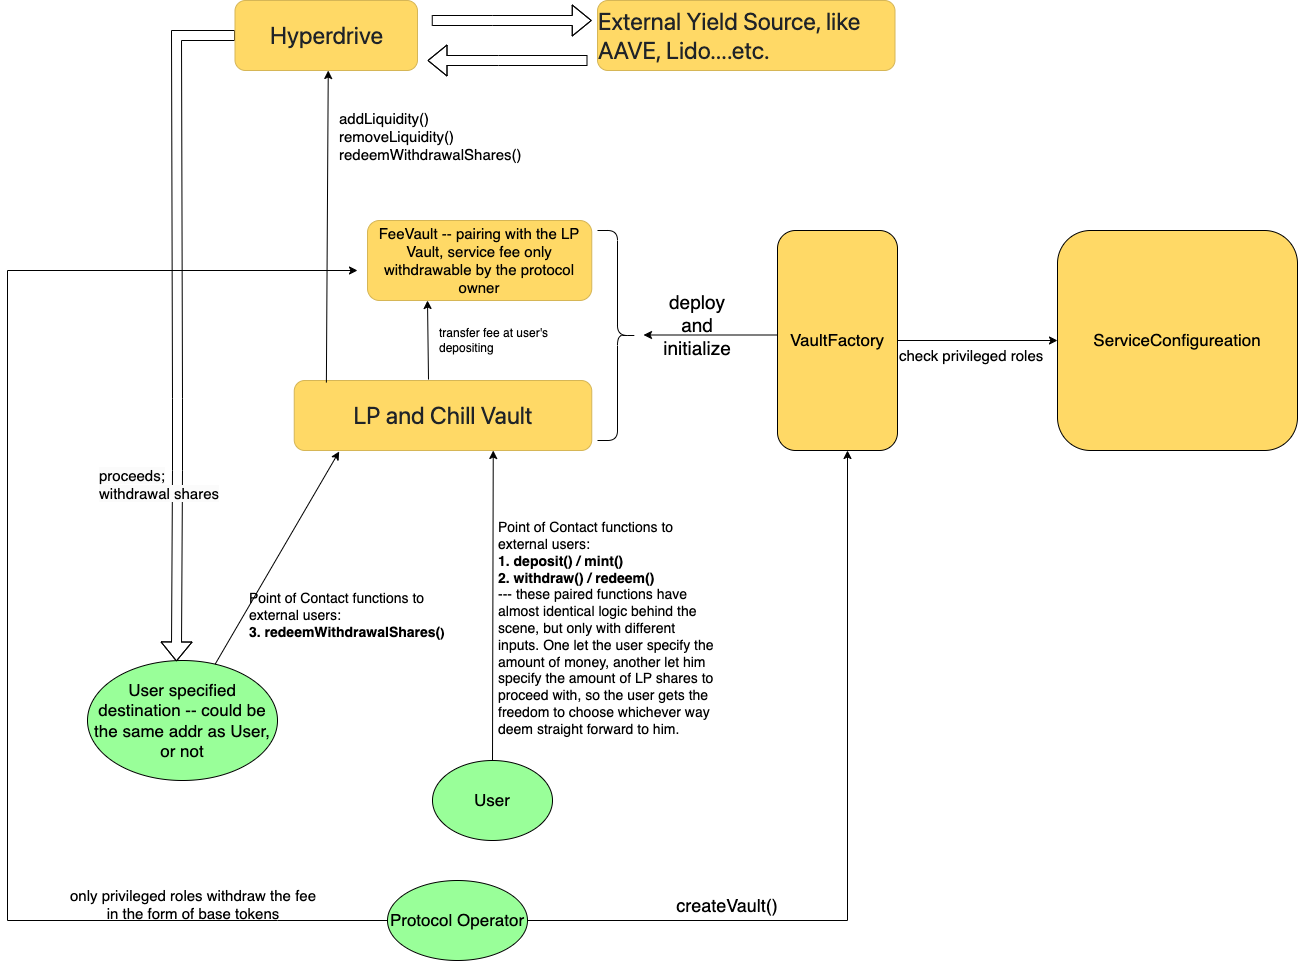

The diagram above was exported from draw.io. Its source (the exported page's mxGraphModel, read from the mxfile embedded in the PNG):
<mxGraphModel dx="2923" dy="1121" grid="1" gridSize="10" guides="1" tooltips="1" connect="1" arrows="1" fold="1" page="1" pageScale="1" pageWidth="850" pageHeight="1100" math="0" shadow="0">
  <root>
    <mxCell id="0" />
    <mxCell id="1" parent="0" />
    <mxCell id="inBpTxaukgMQXn0MeH9g-1" value="&lt;div style=&quot;text-align: start;&quot;&gt;&lt;span style=&quot;color: rgb(31, 35, 40); font-family: -apple-system, &amp;quot;system-ui&amp;quot;, &amp;quot;Segoe UI&amp;quot;, &amp;quot;Noto Sans&amp;quot;, Helvetica, Arial, sans-serif, &amp;quot;Apple Color Emoji&amp;quot;, &amp;quot;Segoe UI Emoji&amp;quot;; background-color: rgb(255, 217, 102);&quot;&gt;&lt;font style=&quot;font-size: 24px;&quot;&gt;LP and Chill Vault&lt;/font&gt;&lt;/span&gt;&lt;/div&gt;" style="rounded=1;whiteSpace=wrap;html=1;fillColor=#FFD966;strokeColor=#d6b656;" vertex="1" parent="1">
      <mxGeometry x="226.75" y="450" width="297.5" height="70" as="geometry" />
    </mxCell>
    <mxCell id="inBpTxaukgMQXn0MeH9g-2" value="&lt;font style=&quot;font-size: 15px;&quot;&gt;FeeVault -- pairing with the LP Vault, service fee only withdrawable by the protocol owner&lt;/font&gt;" style="rounded=1;whiteSpace=wrap;html=1;fillColor=#FFD966;strokeColor=#d6b656;" vertex="1" parent="1">
      <mxGeometry x="300" y="290" width="224.25" height="80" as="geometry" />
    </mxCell>
    <mxCell id="inBpTxaukgMQXn0MeH9g-5" value="&lt;font style=&quot;font-size: 17px;&quot;&gt;VaultFactory&lt;/font&gt;" style="rounded=1;whiteSpace=wrap;html=1;fillColor=#FFD966;" vertex="1" parent="1">
      <mxGeometry x="710" y="300" width="120" height="220" as="geometry" />
    </mxCell>
    <mxCell id="inBpTxaukgMQXn0MeH9g-6" value="" style="shape=curlyBracket;whiteSpace=wrap;html=1;rounded=1;flipH=1;labelPosition=right;verticalLabelPosition=middle;align=left;verticalAlign=middle;size=0.5;" vertex="1" parent="1">
      <mxGeometry x="530" y="300" width="40" height="210" as="geometry" />
    </mxCell>
    <mxCell id="inBpTxaukgMQXn0MeH9g-8" value="" style="endArrow=classic;html=1;rounded=0;entryX=0.1;entryY=0.5;entryDx=0;entryDy=0;entryPerimeter=0;" edge="1" parent="1">
      <mxGeometry width="50" height="50" relative="1" as="geometry">
        <mxPoint x="710" y="404.5" as="sourcePoint" />
        <mxPoint x="576" y="404.5" as="targetPoint" />
        <Array as="points" />
      </mxGeometry>
    </mxCell>
    <mxCell id="inBpTxaukgMQXn0MeH9g-9" value="&lt;font style=&quot;font-size: 19px;&quot;&gt;d&lt;/font&gt;&lt;span style=&quot;font-size: 19px; background-color: initial;&quot;&gt;eploy and initialize&lt;/span&gt;" style="text;html=1;align=center;verticalAlign=middle;whiteSpace=wrap;rounded=0;" vertex="1" parent="1">
      <mxGeometry x="600" y="380" width="60" height="30" as="geometry" />
    </mxCell>
    <mxCell id="inBpTxaukgMQXn0MeH9g-10" value="&lt;font style=&quot;font-size: 17px;&quot;&gt;Protocol Operator&lt;/font&gt;" style="ellipse;whiteSpace=wrap;html=1;fillColor=#99FF99;" vertex="1" parent="1">
      <mxGeometry x="320" y="950" width="140" height="80" as="geometry" />
    </mxCell>
    <mxCell id="inBpTxaukgMQXn0MeH9g-11" value="" style="endArrow=classic;html=1;rounded=0;exitX=1;exitY=0.5;exitDx=0;exitDy=0;" edge="1" parent="1" source="inBpTxaukgMQXn0MeH9g-10">
      <mxGeometry width="50" height="50" relative="1" as="geometry">
        <mxPoint x="370" y="980" as="sourcePoint" />
        <mxPoint x="780" y="520" as="targetPoint" />
        <Array as="points">
          <mxPoint x="780" y="990" />
        </Array>
      </mxGeometry>
    </mxCell>
    <mxCell id="inBpTxaukgMQXn0MeH9g-12" value="&lt;font style=&quot;font-size: 18px;&quot;&gt;createVault()&lt;/font&gt;" style="text;html=1;align=center;verticalAlign=middle;whiteSpace=wrap;rounded=0;" vertex="1" parent="1">
      <mxGeometry x="630" y="960" width="60" height="30" as="geometry" />
    </mxCell>
    <mxCell id="inBpTxaukgMQXn0MeH9g-13" value="&lt;font style=&quot;font-size: 17px;&quot;&gt;User&lt;/font&gt;" style="ellipse;whiteSpace=wrap;html=1;fillColor=#99FF99;" vertex="1" parent="1">
      <mxGeometry x="365" y="830" width="120" height="80" as="geometry" />
    </mxCell>
    <mxCell id="inBpTxaukgMQXn0MeH9g-18" style="edgeStyle=orthogonalEdgeStyle;rounded=0;orthogonalLoop=1;jettySize=auto;html=1;exitX=0;exitY=0.5;exitDx=0;exitDy=0;" edge="1" parent="1" source="inBpTxaukgMQXn0MeH9g-14">
      <mxGeometry relative="1" as="geometry">
        <mxPoint x="40" y="790" as="targetPoint" />
      </mxGeometry>
    </mxCell>
    <mxCell id="inBpTxaukgMQXn0MeH9g-14" value="&lt;font style=&quot;font-size: 17px;&quot;&gt;User specified destination -- could be the same addr as User, or not&lt;/font&gt;" style="ellipse;whiteSpace=wrap;html=1;fillColor=#99FF99;" vertex="1" parent="1">
      <mxGeometry x="20" y="730" width="190" height="120" as="geometry" />
    </mxCell>
    <mxCell id="inBpTxaukgMQXn0MeH9g-15" value="" style="endArrow=classic;html=1;rounded=0;exitX=0.5;exitY=0;exitDx=0;exitDy=0;" edge="1" parent="1" source="inBpTxaukgMQXn0MeH9g-13">
      <mxGeometry width="50" height="50" relative="1" as="geometry">
        <mxPoint x="425.75" y="770" as="sourcePoint" />
        <mxPoint x="425.75" y="520" as="targetPoint" />
      </mxGeometry>
    </mxCell>
    <mxCell id="inBpTxaukgMQXn0MeH9g-16" value="&lt;div style=&quot;text-align: left; font-size: 14px;&quot;&gt;&lt;span style=&quot;background-color: initial;&quot;&gt;&lt;font style=&quot;font-size: 14px;&quot;&gt;Point of Contact functions to external users:&lt;/font&gt;&lt;/span&gt;&lt;/div&gt;&lt;div style=&quot;text-align: left; font-size: 14px;&quot;&gt;&lt;span style=&quot;background-color: initial;&quot;&gt;&lt;font style=&quot;font-size: 14px;&quot;&gt;&lt;b&gt;1. deposit() / mint()&lt;/b&gt;&lt;/font&gt;&lt;/span&gt;&lt;/div&gt;&lt;div style=&quot;text-align: left; font-size: 14px;&quot;&gt;&lt;span style=&quot;background-color: initial;&quot;&gt;&lt;font style=&quot;font-size: 14px;&quot;&gt;&lt;b&gt;2. withdraw() / redeem()&lt;/b&gt;&amp;nbsp;&lt;/font&gt;&lt;/span&gt;&lt;/div&gt;&lt;div style=&quot;text-align: left; font-size: 14px;&quot;&gt;&lt;span style=&quot;background-color: initial;&quot;&gt;&lt;font style=&quot;font-size: 14px;&quot;&gt;--- these paired functions have almost identical logic behind the scene, but only with different inputs. One let the user specify the amount of money, another let him specify the amount of LP shares to proceed with, so the user gets the freedom to choose whichever way deem straight forward to him.&lt;/font&gt;&lt;/span&gt;&lt;/div&gt;&lt;div&gt;&lt;div&gt;&lt;br&gt;&lt;/div&gt;&lt;/div&gt;" style="text;html=1;align=center;verticalAlign=middle;whiteSpace=wrap;rounded=0;" vertex="1" parent="1">
      <mxGeometry x="430" y="690" width="220" height="30" as="geometry" />
    </mxCell>
    <mxCell id="inBpTxaukgMQXn0MeH9g-22" value="" style="endArrow=classic;html=1;rounded=0;entryX=0.151;entryY=1.014;entryDx=0;entryDy=0;entryPerimeter=0;" edge="1" parent="1" source="inBpTxaukgMQXn0MeH9g-14" target="inBpTxaukgMQXn0MeH9g-1">
      <mxGeometry width="50" height="50" relative="1" as="geometry">
        <mxPoint x="120" y="720" as="sourcePoint" />
        <mxPoint x="335.75" y="510" as="targetPoint" />
      </mxGeometry>
    </mxCell>
    <mxCell id="inBpTxaukgMQXn0MeH9g-23" value="" style="shape=flexArrow;endArrow=classic;html=1;rounded=0;entryX=0.468;entryY=0.008;entryDx=0;entryDy=0;entryPerimeter=0;exitX=0;exitY=0.5;exitDx=0;exitDy=0;" edge="1" parent="1" source="inBpTxaukgMQXn0MeH9g-32" target="inBpTxaukgMQXn0MeH9g-14">
      <mxGeometry width="50" height="50" relative="1" as="geometry">
        <mxPoint x="110" y="100" as="sourcePoint" />
        <mxPoint x="150" y="700" as="targetPoint" />
        <Array as="points">
          <mxPoint x="109" y="105" />
          <mxPoint x="110" y="468" />
          <mxPoint x="110" y="540" />
        </Array>
      </mxGeometry>
    </mxCell>
    <mxCell id="inBpTxaukgMQXn0MeH9g-24" value="&lt;font style=&quot;font-size: 14px;&quot;&gt;Point of Contact functions to external users:&lt;/font&gt;&lt;div style=&quot;font-size: 14px;&quot;&gt;&lt;font style=&quot;font-size: 14px;&quot;&gt;&lt;b style=&quot;&quot;&gt;&lt;font style=&quot;font-size: 14px;&quot;&gt;3. redeemWithdrawalShares(&lt;/font&gt;&lt;span style=&quot;font-size: 13px;&quot;&gt;)&lt;/span&gt;&lt;/b&gt;&lt;/font&gt;&lt;/div&gt;" style="text;html=1;align=left;verticalAlign=middle;whiteSpace=wrap;rounded=0;" vertex="1" parent="1">
      <mxGeometry x="180" y="670" width="210" height="30" as="geometry" />
    </mxCell>
    <mxCell id="inBpTxaukgMQXn0MeH9g-29" value="&lt;span style=&quot;color: rgb(0, 0, 0); font-family: Helvetica; font-style: normal; font-variant-ligatures: normal; font-variant-caps: normal; font-weight: 400; letter-spacing: normal; orphans: 2; text-align: center; text-indent: 0px; text-transform: none; widows: 2; word-spacing: 0px; -webkit-text-stroke-width: 0px; white-space: normal; background-color: rgb(251, 251, 251); text-decoration-thickness: initial; text-decoration-style: initial; text-decoration-color: initial; float: none; display: inline !important; font-size: 15px;&quot;&gt;&lt;font style=&quot;font-size: 15px;&quot;&gt;proceeds;&lt;/font&gt;&lt;/span&gt;&lt;div style=&quot;font-size: 15px;&quot;&gt;&lt;span style=&quot;color: rgb(0, 0, 0); font-family: Helvetica; font-style: normal; font-variant-ligatures: normal; font-variant-caps: normal; font-weight: 400; letter-spacing: normal; orphans: 2; text-align: center; text-indent: 0px; text-transform: none; widows: 2; word-spacing: 0px; -webkit-text-stroke-width: 0px; white-space: normal; background-color: rgb(251, 251, 251); text-decoration-thickness: initial; text-decoration-style: initial; text-decoration-color: initial; float: none; display: inline !important;&quot;&gt;&lt;font style=&quot;font-size: 15px;&quot;&gt;withdrawal shares&lt;/font&gt;&lt;/span&gt;&lt;/div&gt;" style="text;whiteSpace=wrap;html=1;" vertex="1" parent="1">
      <mxGeometry x="30" y="530" width="160" height="40" as="geometry" />
    </mxCell>
    <mxCell id="inBpTxaukgMQXn0MeH9g-32" value="&lt;div style=&quot;text-align: start;&quot;&gt;&lt;span style=&quot;color: rgb(31, 35, 40); font-family: -apple-system, &amp;quot;system-ui&amp;quot;, &amp;quot;Segoe UI&amp;quot;, &amp;quot;Noto Sans&amp;quot;, Helvetica, Arial, sans-serif, &amp;quot;Apple Color Emoji&amp;quot;, &amp;quot;Segoe UI Emoji&amp;quot;; background-color: rgb(255, 217, 102);&quot;&gt;&lt;font style=&quot;font-size: 24px;&quot;&gt;Hyperdrive&lt;/font&gt;&lt;/span&gt;&lt;/div&gt;" style="rounded=1;whiteSpace=wrap;html=1;fillColor=#FFD966;strokeColor=#d6b656;" vertex="1" parent="1">
      <mxGeometry x="167.5" y="70" width="182.5" height="70" as="geometry" />
    </mxCell>
    <mxCell id="inBpTxaukgMQXn0MeH9g-33" value="" style="endArrow=classic;html=1;rounded=0;exitX=0.108;exitY=0.029;exitDx=0;exitDy=0;exitPerimeter=0;" edge="1" parent="1" source="inBpTxaukgMQXn0MeH9g-1">
      <mxGeometry width="50" height="50" relative="1" as="geometry">
        <mxPoint x="260" y="440" as="sourcePoint" />
        <mxPoint x="260.75" y="140" as="targetPoint" />
      </mxGeometry>
    </mxCell>
    <mxCell id="inBpTxaukgMQXn0MeH9g-34" value="&lt;font style=&quot;font-size: 15px;&quot;&gt;addLiquidity()&lt;/font&gt;&lt;div style=&quot;font-size: 15px;&quot;&gt;&lt;font style=&quot;font-size: 15px;&quot;&gt;removeLiquidity()&lt;/font&gt;&lt;/div&gt;&lt;div style=&quot;font-size: 15px;&quot;&gt;&lt;font style=&quot;font-size: 15px;&quot;&gt;redeemWithdrawalShares()&lt;br&gt;&lt;/font&gt;&lt;div&gt;&lt;br&gt;&lt;/div&gt;&lt;/div&gt;" style="text;html=1;align=left;verticalAlign=middle;whiteSpace=wrap;rounded=0;" vertex="1" parent="1">
      <mxGeometry x="270" y="200" width="190" height="30" as="geometry" />
    </mxCell>
    <mxCell id="inBpTxaukgMQXn0MeH9g-36" value="&lt;div style=&quot;text-align: start;&quot;&gt;&lt;span style=&quot;color: rgb(31, 35, 40); font-family: -apple-system, &amp;quot;system-ui&amp;quot;, &amp;quot;Segoe UI&amp;quot;, &amp;quot;Noto Sans&amp;quot;, Helvetica, Arial, sans-serif, &amp;quot;Apple Color Emoji&amp;quot;, &amp;quot;Segoe UI Emoji&amp;quot;; background-color: rgb(255, 217, 102);&quot;&gt;&lt;font style=&quot;font-size: 24px;&quot;&gt;External Yield Source, like AAVE, Lido....etc.&lt;/font&gt;&lt;/span&gt;&lt;/div&gt;" style="rounded=1;whiteSpace=wrap;html=1;fillColor=#FFD966;strokeColor=#d6b656;" vertex="1" parent="1">
      <mxGeometry x="530" y="70" width="297.5" height="70" as="geometry" />
    </mxCell>
    <mxCell id="inBpTxaukgMQXn0MeH9g-39" value="" style="shape=flexArrow;endArrow=classic;html=1;rounded=0;" edge="1" parent="1">
      <mxGeometry width="50" height="50" relative="1" as="geometry">
        <mxPoint x="364.25" y="90" as="sourcePoint" />
        <mxPoint x="524.25" y="90" as="targetPoint" />
        <Array as="points">
          <mxPoint x="364.25" y="90" />
          <mxPoint x="425.25" y="90" />
        </Array>
      </mxGeometry>
    </mxCell>
    <mxCell id="inBpTxaukgMQXn0MeH9g-40" value="" style="shape=flexArrow;endArrow=classic;html=1;rounded=0;" edge="1" parent="1">
      <mxGeometry width="50" height="50" relative="1" as="geometry">
        <mxPoint x="520" y="130" as="sourcePoint" />
        <mxPoint x="360" y="130" as="targetPoint" />
        <Array as="points">
          <mxPoint x="431" y="130" />
        </Array>
      </mxGeometry>
    </mxCell>
    <mxCell id="inBpTxaukgMQXn0MeH9g-41" value="" style="endArrow=classic;html=1;rounded=0;entryX=0.437;entryY=1;entryDx=0;entryDy=0;entryPerimeter=0;exitX=0.579;exitY=-0.014;exitDx=0;exitDy=0;exitPerimeter=0;" edge="1" parent="1">
      <mxGeometry width="50" height="50" relative="1" as="geometry">
        <mxPoint x="361.00250000000005" y="449.02" as="sourcePoint" />
        <mxPoint x="359.9972499999999" y="370" as="targetPoint" />
        <Array as="points" />
      </mxGeometry>
    </mxCell>
    <mxCell id="inBpTxaukgMQXn0MeH9g-42" value="transfer fee at user's depositing" style="text;html=1;align=left;verticalAlign=middle;whiteSpace=wrap;rounded=0;" vertex="1" parent="1">
      <mxGeometry x="370" y="395" width="140" height="30" as="geometry" />
    </mxCell>
    <mxCell id="inBpTxaukgMQXn0MeH9g-44" value="" style="endArrow=classic;html=1;rounded=0;" edge="1" parent="1">
      <mxGeometry width="50" height="50" relative="1" as="geometry">
        <mxPoint x="320" y="990" as="sourcePoint" />
        <mxPoint x="290" y="340" as="targetPoint" />
        <Array as="points">
          <mxPoint x="210" y="990" />
          <mxPoint x="-60" y="990" />
          <mxPoint x="-60" y="340" />
        </Array>
      </mxGeometry>
    </mxCell>
    <mxCell id="inBpTxaukgMQXn0MeH9g-45" value="&lt;div style=&quot;text-align: center;&quot;&gt;&lt;span style=&quot;font-size: 15px;&quot;&gt;only privileged roles withdraw the fee in the form of base tokens&lt;/span&gt;&lt;/div&gt;" style="text;whiteSpace=wrap;html=1;" vertex="1" parent="1">
      <mxGeometry y="950" width="250" height="40" as="geometry" />
    </mxCell>
    <mxCell id="inBpTxaukgMQXn0MeH9g-48" value="&lt;font style=&quot;font-size: 17px;&quot;&gt;ServiceConfigureation&lt;/font&gt;" style="rounded=1;whiteSpace=wrap;html=1;fillColor=#FFD966;" vertex="1" parent="1">
      <mxGeometry x="990" y="300" width="240" height="220" as="geometry" />
    </mxCell>
    <mxCell id="inBpTxaukgMQXn0MeH9g-49" value="" style="endArrow=classic;html=1;rounded=0;" edge="1" parent="1" target="inBpTxaukgMQXn0MeH9g-48">
      <mxGeometry width="50" height="50" relative="1" as="geometry">
        <mxPoint x="830" y="410" as="sourcePoint" />
        <mxPoint x="696" y="410" as="targetPoint" />
        <Array as="points" />
      </mxGeometry>
    </mxCell>
    <mxCell id="inBpTxaukgMQXn0MeH9g-50" value="&lt;div style=&quot;text-align: center;&quot;&gt;&lt;span style=&quot;font-size: 15px;&quot;&gt;check privileged roles&lt;/span&gt;&lt;/div&gt;" style="text;whiteSpace=wrap;html=1;" vertex="1" parent="1">
      <mxGeometry x="830" y="410" width="150" height="40" as="geometry" />
    </mxCell>
  </root>
</mxGraphModel>